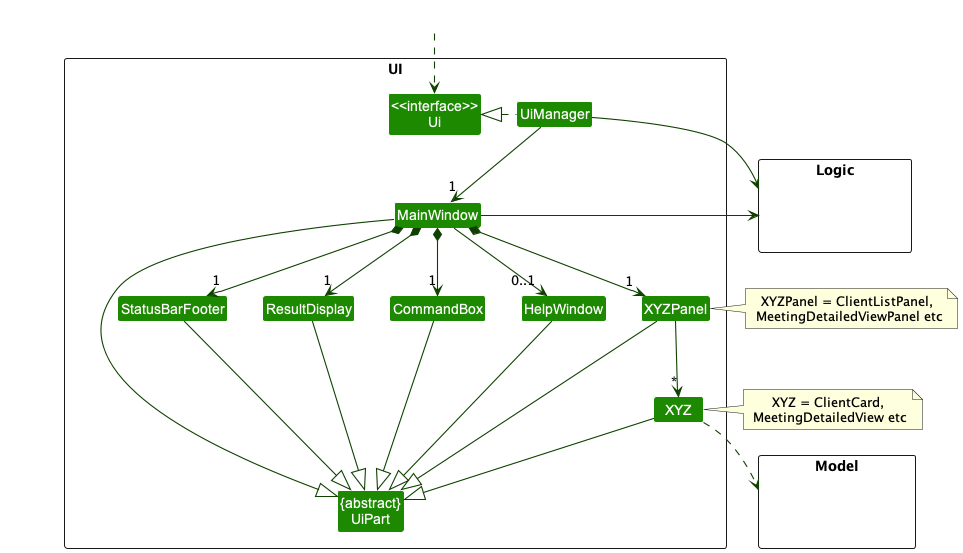

The diagram above was rendered by PlantUML. Its source (embedded in the PNG):
@startuml
!include style.puml
skinparam arrowThickness 1.1
skinparam arrowColor UI_COLOR_T4
skinparam classBackgroundColor UI_COLOR

package UI <<Rectangle>>{
Class "<<interface>>\nUi" as Ui
Class "{abstract}\nUiPart" as UiPart
Class UiManager
Class MainWindow
Class HelpWindow
Class ResultDisplay
Class XYZPanel
Class XYZ
Class StatusBarFooter
Class CommandBox
}

package Model <<Rectangle>> {
Class HiddenModel #FFFFFF
}

package Logic <<Rectangle>> {
Class HiddenLogic #FFFFFF
}

Class HiddenOutside #FFFFFF
HiddenOutside ..> Ui

UiManager .left.|> Ui
UiManager -down-> "1" MainWindow
MainWindow *-down->  "1" CommandBox
MainWindow *-down-> "1" ResultDisplay
MainWindow *-down-> "1" XYZPanel
MainWindow *-down-> "1" StatusBarFooter
MainWindow --> "0..1" HelpWindow

XYZPanel -down-> "*" XYZ

MainWindow -left-|> UiPart

ResultDisplay --|> UiPart
CommandBox --|> UiPart
XYZPanel --|> UiPart
XYZ --|> UiPart
StatusBarFooter --|> UiPart
HelpWindow --|> UiPart

XYZ ..> Model
UiManager -right-> Logic
MainWindow -left-> Logic

XYZPanel -[hidden]left- HelpWindow
HelpWindow -[hidden]left- CommandBox
CommandBox -[hidden]left- ResultDisplay
ResultDisplay -[hidden]left- StatusBarFooter

MainWindow -[hidden]-|> UiPart

note right of XYZPanel: XYZPanel = ClientListPanel,\n MeetingDetailedViewPanel etc
note right of XYZ: XYZ = ClientCard,\n MeetingDetailedView etc
@enduml